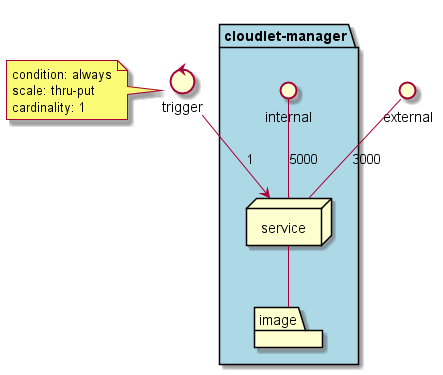

The diagram above was rendered by PlantUML. Its source (embedded in the PNG):
@startuml

interface external
control trigger

package  "cloudlet-manager" #lightblue {
  interface internal
  node service
  folder image
}
service -- image
external -- service : 3000
internal -- service : 5000

trigger --> service : 1
note left of trigger
condition: always
scale: thru-put
cardinality: 1
end note
@enduml